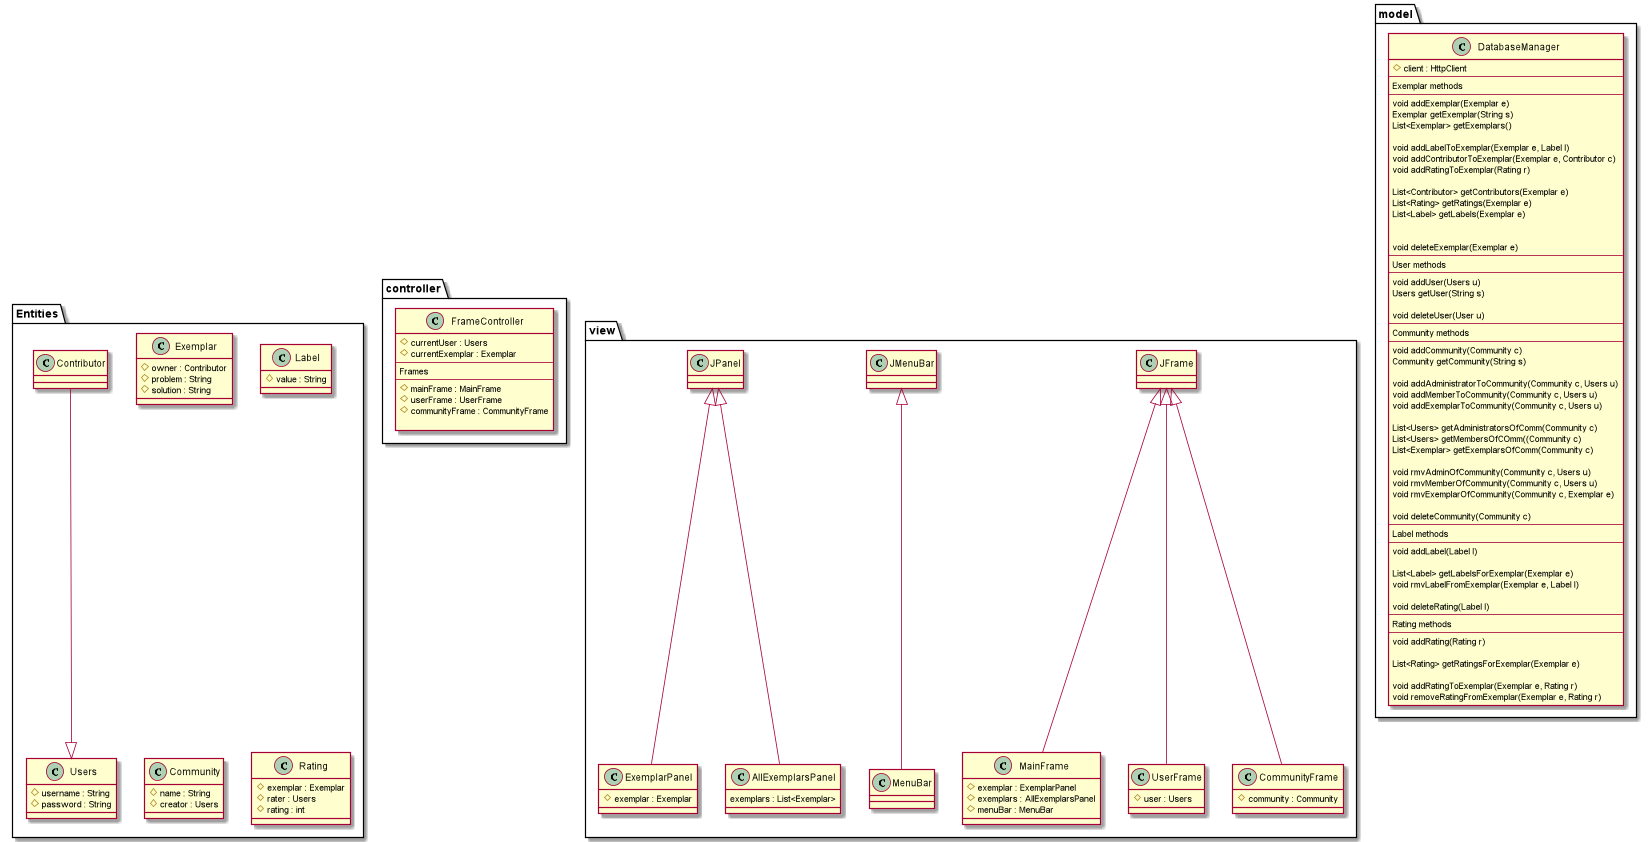

The diagram above was rendered by PlantUML. Its source (embedded in the PNG):
@startuml
package Entities{

class Exemplar{
    #owner : Contributor
    #problem : String
    #solution : String
}

class Users{
    #username : String
    #password : String
}

class Contributor{

}
Contributor --|> Users


class Label{
    #value : String
}


class Community{
    #name : String
    #creator : Users
}

class Rating{
    #exemplar : Exemplar
    #rater : Users
    #rating : int
}
}

package controller{
class FrameController{
#currentUser : Users
#currentExemplar : Exemplar
--
Frames
--
#mainFrame : MainFrame
#userFrame : UserFrame
#communityFrame : CommunityFrame

}

}

package view{
class MainFrame extends JFrame{
#exemplar : ExemplarPanel
#exemplars : AllExemplarsPanel
#menuBar : MenuBar
}
class MenuBar extends JMenuBar{

}
class UserFrame extends JFrame{
#user : Users
}

class CommunityFrame extends JFrame{
#community : Community 
}
class ExemplarPanel extends JPanel{
#exemplar : Exemplar
}
class AllExemplarsPanel extends JPanel{
exemplars : List<Exemplar>
}
}

package model{
class DatabaseManager{
#client : HttpClient
--
Exemplar methods
--
void addExemplar(Exemplar e)
Exemplar getExemplar(String s)
List<Exemplar> getExemplars()

void addLabelToExemplar(Exemplar e, Label l)
void addContributorToExemplar(Exemplar e, Contributor c)
void addRatingToExemplar(Rating r)

List<Contributor> getContributors(Exemplar e)
List<Rating> getRatings(Exemplar e)
List<Label> getLabels(Exemplar e)


void deleteExemplar(Exemplar e)
--
User methods
--
void addUser(Users u)
Users getUser(String s)

void deleteUser(User u)
--
Community methods
--
void addCommunity(Community c)
Community getCommunity(String s)

void addAdministratorToCommunity(Community c, Users u)
void addMemberToCommunity(Community c, Users u)
void addExemplarToCommunity(Community c, Users u)

List<Users> getAdministratorsOfComm(Community c)
List<Users> getMembersOfCOmm((Community c)
List<Exemplar> getExemplarsOfComm(Community c)

void rmvAdminOfCommunity(Community c, Users u)
void rmvMemberOfCommunity(Community c, Users u)
void rmvExemplarOfCommunity(Community c, Exemplar e)

void deleteCommunity(Community c)
--
Label methods
--
void addLabel(Label l)

List<Label> getLabelsForExemplar(Exemplar e)
void rmvLabelFromExemplar(Exemplar e, Label l)

void deleteRating(Label l)
--
Rating methods
--
void addRating(Rating r)

List<Rating> getRatingsForExemplar(Exemplar e)

void addRatingToExemplar(Exemplar e, Rating r)
void removeRatingFromExemplar(Exemplar e, Rating r)
}
}
@enduml